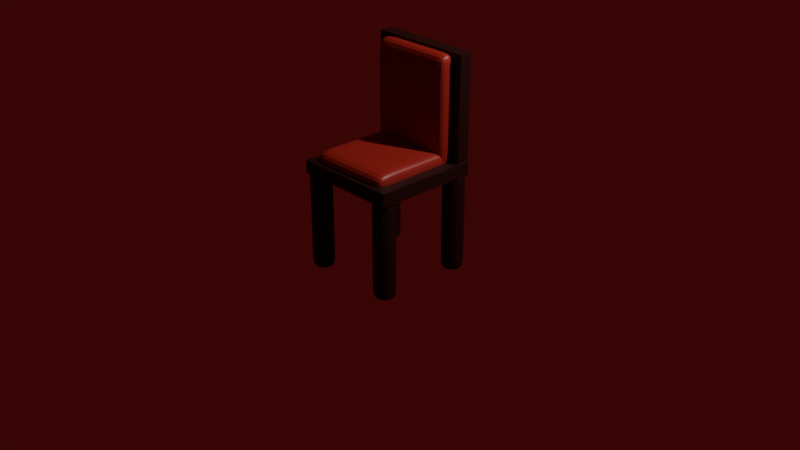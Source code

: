 # Source: chair1.blend  (saved by Blender 5.2.44; exported with 4.5.12 LTS)
import bpy
from mathutils import Matrix  # noqa: F401  (used for matrix-valued properties, if any)

bpy.ops.wm.read_factory_settings(use_empty=True)
scene = bpy.context.scene
scene.name = 'Scene'

# ---- collections
col_collection = bpy.data.collections.new('Collection'); scene.collection.children.link(col_collection)

# ---- materials (node trees are filled in below, after node groups)
mat_material_007 = bpy.data.materials.new('Material.007')
mat_material_004 = bpy.data.materials.new('Material.004')
mat_material_001 = bpy.data.materials.new('Material.001')
mat_material_002 = bpy.data.materials.new('Material.002')
mat_material_005 = bpy.data.materials.new('Material.005')
mat_material_003 = bpy.data.materials.new('Material.003')
mat_material_006 = bpy.data.materials.new('Material.006')
mat_material_009 = bpy.data.materials.new('Material.009')

# ---- material node trees
mat_material_007.use_nodes = True; mat_material_007.node_tree.nodes.clear()
_N = mat_material_007.node_tree.nodes; _L = mat_material_007.node_tree.links
n0 = _N.new('ShaderNodeBsdfPrincipled'); n0.name = 'Principled BSDF'; n0.location = (-200, 100)
n0.inputs[0].default_value = (0.02122, 0.003035, 0.001214, 1.0)
n0.inputs[10].default_value = 0.005
n1 = _N.new('ShaderNodeOutputMaterial'); n1.name = 'Material Output'; n1.location = (200, 100)
_L.new(n0.outputs[0], n1.inputs[0])
n1.is_active_output = True
mat_material_004.use_nodes = True; mat_material_004.node_tree.nodes.clear()
_N = mat_material_004.node_tree.nodes; _L = mat_material_004.node_tree.links
n0 = _N.new('ShaderNodeBsdfPrincipled'); n0.name = 'Principled BSDF'; n0.location = (-200, 100)
n0.inputs[0].default_value = (0.02122, 0.003035, 0.001214, 1.0)
n0.inputs[10].default_value = 0.005
n1 = _N.new('ShaderNodeOutputMaterial'); n1.name = 'Material Output'; n1.location = (200, 100)
_L.new(n0.outputs[0], n1.inputs[0])
n1.is_active_output = True
mat_material_001.use_nodes = True; mat_material_001.node_tree.nodes.clear()
_N = mat_material_001.node_tree.nodes; _L = mat_material_001.node_tree.links
n0 = _N.new('ShaderNodeBsdfPrincipled'); n0.name = 'Principled BSDF'; n0.location = (-200, 100)
n0.inputs[0].default_value = (0.3372, 0.01938, 0.01444, 1.0)
n0.inputs[10].default_value = 0.005
n1 = _N.new('ShaderNodeOutputMaterial'); n1.name = 'Material Output'; n1.location = (200, 100)
_L.new(n0.outputs[0], n1.inputs[0])
n1.is_active_output = True
mat_material_002.use_nodes = True; mat_material_002.node_tree.nodes.clear()
_N = mat_material_002.node_tree.nodes; _L = mat_material_002.node_tree.links
n0 = _N.new('ShaderNodeBsdfPrincipled'); n0.name = 'Principled BSDF'; n0.location = (-200, 100)
n0.inputs[0].default_value = (0.3372, 0.01938, 0.01444, 1.0)
n0.inputs[10].default_value = 0.005
n1 = _N.new('ShaderNodeOutputMaterial'); n1.name = 'Material Output'; n1.location = (200, 100)
_L.new(n0.outputs[0], n1.inputs[0])
n1.is_active_output = True
mat_material_005.use_nodes = True; mat_material_005.node_tree.nodes.clear()
_N = mat_material_005.node_tree.nodes; _L = mat_material_005.node_tree.links
n0 = _N.new('ShaderNodeBsdfPrincipled'); n0.name = 'Principled BSDF'; n0.location = (-200, 100)
n0.inputs[0].default_value = (0.02122, 0.003035, 0.001214, 1.0)
n0.inputs[10].default_value = 0.005
n1 = _N.new('ShaderNodeOutputMaterial'); n1.name = 'Material Output'; n1.location = (200, 100)
_L.new(n0.outputs[0], n1.inputs[0])
n1.is_active_output = True
mat_material_003.use_nodes = True; mat_material_003.node_tree.nodes.clear()
_N = mat_material_003.node_tree.nodes; _L = mat_material_003.node_tree.links
n0 = _N.new('ShaderNodeBsdfPrincipled'); n0.name = 'Principled BSDF'; n0.location = (-200, 100)
n0.inputs[0].default_value = (0.02122, 0.003035, 0.001214, 1.0)
n0.inputs[10].default_value = 0.005
n1 = _N.new('ShaderNodeOutputMaterial'); n1.name = 'Material Output'; n1.location = (200, 100)
_L.new(n0.outputs[0], n1.inputs[0])
n1.is_active_output = True
mat_material_006.use_nodes = True; mat_material_006.node_tree.nodes.clear()
_N = mat_material_006.node_tree.nodes; _L = mat_material_006.node_tree.links
n0 = _N.new('ShaderNodeBsdfPrincipled'); n0.name = 'Principled BSDF'; n0.location = (-200, 100)
n0.inputs[0].default_value = (0.02122, 0.003035, 0.001214, 1.0)
n0.inputs[10].default_value = 0.005
n1 = _N.new('ShaderNodeOutputMaterial'); n1.name = 'Material Output'; n1.location = (200, 100)
_L.new(n0.outputs[0], n1.inputs[0])
n1.is_active_output = True
mat_material_009.use_nodes = True; mat_material_009.node_tree.nodes.clear()
_N = mat_material_009.node_tree.nodes; _L = mat_material_009.node_tree.links
n0 = _N.new('ShaderNodeBsdfPrincipled'); n0.name = 'Principled BSDF'; n0.location = (-200, 100)
n0.inputs[0].default_value = (0.02122, 0.003035, 0.001214, 1.0)
n0.inputs[10].default_value = 0.005
n1 = _N.new('ShaderNodeOutputMaterial'); n1.name = 'Material Output'; n1.location = (200, 100)
_L.new(n0.outputs[0], n1.inputs[0])
n1.is_active_output = True

# ---- world
world_world = bpy.data.worlds.new('World'); scene.world = world_world
world_world.use_nodes = True; world_world.node_tree.nodes.clear()
_N = world_world.node_tree.nodes; _L = world_world.node_tree.links
n0 = _N.new('ShaderNodeOutputWorld'); n0.name = 'World Output'; n0.location = (200, 100)
n1 = _N.new('ShaderNodeBackground'); n1.name = 'Background'; n1.location = (-200, 100)
n1.inputs[0].default_value = (0.05088, 0.003389, 0.003902, 1.0)
_L.new(n1.outputs[0], n0.inputs[0])
n0.is_active_output = True
world_world.color = (0.05088, 0.05088, 0.05088)
world_world.sun_shadow_jitter_overblur = 0.0

# ---- cameras
cam_camera = bpy.data.cameras.new('Camera')
cam_camera.clip_end = 100.0
cam_camera.ortho_scale = 7.314

# ---- lights
light_light = bpy.data.lights.new('Light', 'POINT')
light_light.energy = 1000.0
light_light.shadow_soft_size = 0.1

# ---- meshes
me_cylinder_005 = bpy.data.meshes.new('Cylinder.005')
me_cylinder_005.from_pydata([(0.0, 0.77, -0.065), (0.0, 0.77, 0.065), (0.77, 0.0, -0.065), (0.77, 0.0, 0.065), (0.0, -0.77, -0.065), (0.0, -0.77, 0.065), (-0.77, 0.0, -0.065), (-0.77, 0.0, 0.065)], [], [(0, 1, 3, 2), (2, 3, 5, 4), (3, 1, 7, 5), (4, 5, 7, 6), (6, 7, 1, 0), (0, 2, 4, 6)])
_uv = me_cylinder_005.uv_layers.new(name='UVMap')
_uv.uv.foreach_set('vector', [1.0, 0.5, 1.0, 1.0, 0.75, 1.0, 0.75, 0.5, 0.75, 0.5, 0.75, 1.0, 0.5, 1.0, 0.5, 0.5, 0.49, 0.25, 0.25, 0.49, 0.01, 0.25, 0.25, 0.01, 0.5, 0.5, 0.5, 1.0, 0.25, 1.0, 0.25, 0.5, 0.25, 0.5, 0.25, 1.0, 0.0, 1.0, 0.0, 0.5, 0.75, 0.49, 0.99, 0.25, 0.75, 0.01, 0.51, 0.25])
me_cylinder_005.materials.append(mat_material_007)
me_cylinder_005.update()
me_cylinder_007 = bpy.data.meshes.new('Cylinder.007')
me_cylinder_007.from_pydata([(0.0, 0.77, -4.545), (0.0, 0.77, 4.545), (0.77, 0.0, -4.545), (0.77, 0.0, 4.545), (0.0, -0.77, -4.545), (0.0, -0.77, 4.545), (-0.77, 0.0, -4.545), (-0.77, 0.0, 4.545), (0.0, 0.77, 3.743), (0.77, 0.0, 3.743), (0.0, -0.77, 3.743), (-0.77, 0.0, 3.743), (0.77, 0.0, -3.914), (0.0, -0.77, -3.914), (-0.77, 0.0, -3.914), (0.0, 0.77, -3.914)], [], [(8, 1, 3, 9), (9, 3, 5, 10), (3, 1, 7, 5), (10, 5, 7, 11), (11, 7, 1, 8), (0, 2, 4, 6), (14, 11, 8, 15), (13, 10, 11, 14), (12, 9, 10, 13), (15, 8, 9, 12), (0, 15, 12, 2), (2, 12, 13, 4), (4, 13, 14, 6), (6, 14, 15, 0)])
_uv = me_cylinder_007.uv_layers.new(name='UVMap')
_uv.uv.foreach_set('vector', [1.0, 0.9559, 1.0, 1.0, 0.75, 1.0, 0.75, 0.9559, 0.75, 0.9559, 0.75, 1.0, 0.5, 1.0, 0.5, 0.9559, 0.49, 0.25, 0.25, 0.49, 0.01, 0.25, 0.25, 0.01, 0.5, 0.9559, 0.5, 1.0, 0.25, 1.0, 0.25, 0.9559, 0.25, 0.9559, 0.25, 1.0, 0.0, 1.0, 0.0, 0.9559, 0.75, 0.49, 0.99, 0.25, 0.75, 0.01, 0.51, 0.25, 0.25, 0.5347, 0.25, 0.9559, 0.0, 0.9559, 0.0, 0.5347, 0.5, 0.5347, 0.5, 0.9559, 0.25, 0.9559, 0.25, 0.5347, 0.75, 0.5347, 0.75, 0.9559, 0.5, 0.9559, 0.5, 0.5347, 1.0, 0.5347, 1.0, 0.9559, 0.75, 0.9559, 0.75, 0.5347, 1.0, 0.5, 1.0, 0.5347, 0.75, 0.5347, 0.75, 0.5, 0.75, 0.5, 0.75, 0.5347, 0.5, 0.5347, 0.5, 0.5, 0.5, 0.5, 0.5, 0.5347, 0.25, 0.5347, 0.25, 0.5, 0.25, 0.5, 0.25, 0.5347, 0.0, 0.5347, 0.0, 0.5])
me_cylinder_007.materials.append(mat_material_004)
me_cylinder_007.update()
me_cube_005 = bpy.data.meshes.new('Cube.005')
me_cube_005.from_pydata([(-0.55, -0.55, -0.55), (-0.55, -0.55, 0.55), (-0.55, 0.55, -0.55), (-0.55, 0.55, 0.55), (0.55, -0.55, -0.55), (0.55, -0.55, 0.55), (0.55, 0.55, -0.55), (0.55, 0.55, 0.55), (0.4249, 0.55, -0.55), (0.4249, 0.55, 0.55), (0.4249, -0.55, -0.55), (0.4249, -0.55, 0.55), (-0.3872, 0.55, -0.55), (-0.3872, -0.55, 0.55), (-0.3872, 0.55, 0.55), (-0.3872, -0.55, -0.55), (-0.55, -0.55, 0.3385), (-0.55, 0.55, 0.3385), (0.55, 0.55, 0.3385), (0.55, -0.55, 0.3385), (0.4249, -0.55, 0.3385), (0.4249, 0.55, 0.3385), (-0.3872, 0.55, 0.3385), (-0.3872, -0.55, 0.3385), (-0.55, 0.55, -0.2644), (0.55, 0.55, -0.2644), (0.55, -0.55, -0.2644), (0.4249, -0.55, -0.2644), (0.4249, 0.55, -0.2644), (-0.3872, 0.55, -0.2644), (-0.3872, -0.55, -0.2644), (-0.55, -0.55, -0.2644)], [], [(16, 1, 3, 17), (21, 9, 7, 18), (18, 7, 5, 19), (23, 13, 1, 16), (8, 6, 4, 10), (14, 3, 1, 13), (7, 9, 11, 5), (12, 8, 10, 15), (19, 5, 11, 20), (22, 14, 9, 21), (17, 3, 14, 22), (2, 12, 15, 0), (9, 14, 13, 11), (20, 11, 13, 23), (27, 20, 23, 30), (24, 17, 22, 29), (29, 22, 21, 28), (26, 19, 20, 27), (30, 23, 16, 31), (25, 18, 19, 26), (28, 21, 18, 25), (31, 16, 17, 24), (0, 31, 24, 2), (8, 28, 25, 6), (6, 25, 26, 4), (15, 30, 31, 0), (4, 26, 27, 10), (12, 29, 28, 8), (2, 24, 29, 12), (10, 27, 30, 15)])
_uv = me_cube_005.uv_layers.new(name='UVMap')
_uv.uv.foreach_set('vector', [0.5769, 0.0, 0.625, 0.0, 0.625, 0.25, 0.5769, 0.25, 0.5769, 0.4716, 0.625, 0.4716, 0.625, 0.5, 0.5769, 0.5, 0.5769, 0.5, 0.625, 0.5, 0.625, 0.75, 0.5769, 0.75, 0.5769, 0.963, 0.625, 0.963, 0.625, 1.0, 0.5769, 1.0, 0.3466, 0.5, 0.375, 0.5, 0.375, 0.75, 0.3466, 0.75, 0.838, 0.5, 0.875, 0.5, 0.875, 0.75, 0.838, 0.75, 0.625, 0.5, 0.6534, 0.5, 0.6534, 0.75, 0.625, 0.75, 0.162, 0.5, 0.3466, 0.5, 0.3466, 0.75, 0.162, 0.75, 0.5769, 0.75, 0.625, 0.75, 0.625, 0.7784, 0.5769, 0.7784, 0.5769, 0.287, 0.625, 0.287, 0.625, 0.4716, 0.5769, 0.4716, 0.5769, 0.25, 0.625, 0.25, 0.625, 0.287, 0.5769, 0.287, 0.125, 0.5, 0.162, 0.5, 0.162, 0.75, 0.125, 0.75, 0.6534, 0.5, 0.838, 0.5, 0.838, 0.75, 0.6534, 0.75, 0.5769, 0.7784, 0.625, 0.7784, 0.625, 0.963, 0.5769, 0.963, 0.4399, 0.7784, 0.5769, 0.7784, 0.5769, 0.963, 0.4399, 0.963, 0.4399, 0.25, 0.5769, 0.25, 0.5769, 0.287, 0.4399, 0.287, 0.4399, 0.287, 0.5769, 0.287, 0.5769, 0.4716, 0.4399, 0.4716, 0.4399, 0.75, 0.5769, 0.75, 0.5769, 0.7784, 0.4399, 0.7784, 0.4399, 0.963, 0.5769, 0.963, 0.5769, 1.0, 0.4399, 1.0, 0.4399, 0.5, 0.5769, 0.5, 0.5769, 0.75, 0.4399, 0.75, 0.4399, 0.4716, 0.5769, 0.4716, 0.5769, 0.5, 0.4399, 0.5, 0.4399, 0.0, 0.5769, 0.0, 0.5769, 0.25, 0.4399, 0.25, 0.375, 0.0, 0.4399, 0.0, 0.4399, 0.25, 0.375, 0.25, 0.375, 0.4716, 0.4399, 0.4716, 0.4399, 0.5, 0.375, 0.5, 0.375, 0.5, 0.4399, 0.5, 0.4399, 0.75, 0.375, 0.75, 0.375, 0.963, 0.4399, 0.963, 0.4399, 1.0, 0.375, 1.0, 0.375, 0.75, 0.4399, 0.75, 0.4399, 0.7784, 0.375, 0.7784, 0.375, 0.287, 0.4399, 0.287, 0.4399, 0.4716, 0.375, 0.4716, 0.375, 0.25, 0.4399, 0.25, 0.4399, 0.287, 0.375, 0.287, 0.375, 0.7784, 0.4399, 0.7784, 0.4399, 0.963, 0.375, 0.963])
me_cube_005.materials.append(mat_material_001)
me_cube_005.update()
me_cube_006 = bpy.data.meshes.new('Cube.006')
me_cube_006.from_pydata([(-0.55, -0.55, -0.55), (-0.55, -0.55, 0.55), (-0.55, 0.55, -0.55), (-0.55, 0.55, 0.55), (0.55, -0.55, -0.55), (0.55, -0.55, 0.55), (0.55, 0.55, -0.55), (0.55, 0.55, 0.55), (0.4249, 0.55, -0.55), (0.4249, 0.55, 0.55), (0.4249, -0.55, -0.55), (0.4249, -0.55, 0.55), (-0.3872, 0.55, -0.55), (-0.3872, -0.55, 0.55), (-0.3872, 0.55, 0.55), (-0.3872, -0.55, -0.55), (-0.55, -0.55, 0.3385), (-0.55, 0.55, 0.3385), (0.55, 0.55, 0.3385), (0.55, -0.55, 0.3385), (0.4249, -0.55, 0.3385), (0.4249, 0.55, 0.3385), (-0.3872, 0.55, 0.3385), (-0.3872, -0.55, 0.3385), (-0.55, 0.55, -0.2644), (0.55, 0.55, -0.2644), (0.55, -0.55, -0.2644), (0.4249, -0.55, -0.2644), (0.4249, 0.55, -0.2644), (-0.3872, 0.55, -0.2644), (-0.3872, -0.55, -0.2644), (-0.55, -0.55, -0.2644)], [], [(16, 1, 3, 17), (21, 9, 7, 18), (18, 7, 5, 19), (23, 13, 1, 16), (8, 6, 4, 10), (14, 3, 1, 13), (7, 9, 11, 5), (12, 8, 10, 15), (19, 5, 11, 20), (22, 14, 9, 21), (17, 3, 14, 22), (2, 12, 15, 0), (9, 14, 13, 11), (20, 11, 13, 23), (27, 20, 23, 30), (24, 17, 22, 29), (29, 22, 21, 28), (26, 19, 20, 27), (30, 23, 16, 31), (25, 18, 19, 26), (28, 21, 18, 25), (31, 16, 17, 24), (0, 31, 24, 2), (8, 28, 25, 6), (6, 25, 26, 4), (15, 30, 31, 0), (4, 26, 27, 10), (12, 29, 28, 8), (2, 24, 29, 12), (10, 27, 30, 15)])
_uv = me_cube_006.uv_layers.new(name='UVMap')
_uv.uv.foreach_set('vector', [0.5769, 0.0, 0.625, 0.0, 0.625, 0.25, 0.5769, 0.25, 0.5769, 0.4716, 0.625, 0.4716, 0.625, 0.5, 0.5769, 0.5, 0.5769, 0.5, 0.625, 0.5, 0.625, 0.75, 0.5769, 0.75, 0.5769, 0.963, 0.625, 0.963, 0.625, 1.0, 0.5769, 1.0, 0.3466, 0.5, 0.375, 0.5, 0.375, 0.75, 0.3466, 0.75, 0.838, 0.5, 0.875, 0.5, 0.875, 0.75, 0.838, 0.75, 0.625, 0.5, 0.6534, 0.5, 0.6534, 0.75, 0.625, 0.75, 0.162, 0.5, 0.3466, 0.5, 0.3466, 0.75, 0.162, 0.75, 0.5769, 0.75, 0.625, 0.75, 0.625, 0.7784, 0.5769, 0.7784, 0.5769, 0.287, 0.625, 0.287, 0.625, 0.4716, 0.5769, 0.4716, 0.5769, 0.25, 0.625, 0.25, 0.625, 0.287, 0.5769, 0.287, 0.125, 0.5, 0.162, 0.5, 0.162, 0.75, 0.125, 0.75, 0.6534, 0.5, 0.838, 0.5, 0.838, 0.75, 0.6534, 0.75, 0.5769, 0.7784, 0.625, 0.7784, 0.625, 0.963, 0.5769, 0.963, 0.4399, 0.7784, 0.5769, 0.7784, 0.5769, 0.963, 0.4399, 0.963, 0.4399, 0.25, 0.5769, 0.25, 0.5769, 0.287, 0.4399, 0.287, 0.4399, 0.287, 0.5769, 0.287, 0.5769, 0.4716, 0.4399, 0.4716, 0.4399, 0.75, 0.5769, 0.75, 0.5769, 0.7784, 0.4399, 0.7784, 0.4399, 0.963, 0.5769, 0.963, 0.5769, 1.0, 0.4399, 1.0, 0.4399, 0.5, 0.5769, 0.5, 0.5769, 0.75, 0.4399, 0.75, 0.4399, 0.4716, 0.5769, 0.4716, 0.5769, 0.5, 0.4399, 0.5, 0.4399, 0.0, 0.5769, 0.0, 0.5769, 0.25, 0.4399, 0.25, 0.375, 0.0, 0.4399, 0.0, 0.4399, 0.25, 0.375, 0.25, 0.375, 0.4716, 0.4399, 0.4716, 0.4399, 0.5, 0.375, 0.5, 0.375, 0.5, 0.4399, 0.5, 0.4399, 0.75, 0.375, 0.75, 0.375, 0.963, 0.4399, 0.963, 0.4399, 1.0, 0.375, 1.0, 0.375, 0.75, 0.4399, 0.75, 0.4399, 0.7784, 0.375, 0.7784, 0.375, 0.287, 0.4399, 0.287, 0.4399, 0.4716, 0.375, 0.4716, 0.375, 0.25, 0.4399, 0.25, 0.4399, 0.287, 0.375, 0.287, 0.375, 0.7784, 0.4399, 0.7784, 0.4399, 0.963, 0.375, 0.963])
me_cube_006.materials.append(mat_material_002)
me_cube_006.update()
me_cylinder_001 = bpy.data.meshes.new('Cylinder.001')
me_cylinder_001.from_pydata([(0.0, 0.77, -4.545), (0.0, 0.77, 4.545), (0.77, 0.0, -4.545), (0.77, 0.0, 4.545), (0.0, -0.77, -4.545), (0.0, -0.77, 4.545), (-0.77, 0.0, -4.545), (-0.77, 0.0, 4.545), (0.0, 0.77, 3.743), (0.77, 0.0, 3.743), (0.0, -0.77, 3.743), (-0.77, 0.0, 3.743), (0.77, 0.0, -3.914), (0.0, -0.77, -3.914), (-0.77, 0.0, -3.914), (0.0, 0.77, -3.914)], [], [(8, 1, 3, 9), (9, 3, 5, 10), (3, 1, 7, 5), (10, 5, 7, 11), (11, 7, 1, 8), (0, 2, 4, 6), (14, 11, 8, 15), (13, 10, 11, 14), (12, 9, 10, 13), (15, 8, 9, 12), (0, 15, 12, 2), (2, 12, 13, 4), (4, 13, 14, 6), (6, 14, 15, 0)])
_uv = me_cylinder_001.uv_layers.new(name='UVMap')
_uv.uv.foreach_set('vector', [1.0, 0.9559, 1.0, 1.0, 0.75, 1.0, 0.75, 0.9559, 0.75, 0.9559, 0.75, 1.0, 0.5, 1.0, 0.5, 0.9559, 0.49, 0.25, 0.25, 0.49, 0.01, 0.25, 0.25, 0.01, 0.5, 0.9559, 0.5, 1.0, 0.25, 1.0, 0.25, 0.9559, 0.25, 0.9559, 0.25, 1.0, 0.0, 1.0, 0.0, 0.9559, 0.75, 0.49, 0.99, 0.25, 0.75, 0.01, 0.51, 0.25, 0.25, 0.5347, 0.25, 0.9559, 0.0, 0.9559, 0.0, 0.5347, 0.5, 0.5347, 0.5, 0.9559, 0.25, 0.9559, 0.25, 0.5347, 0.75, 0.5347, 0.75, 0.9559, 0.5, 0.9559, 0.5, 0.5347, 1.0, 0.5347, 1.0, 0.9559, 0.75, 0.9559, 0.75, 0.5347, 1.0, 0.5, 1.0, 0.5347, 0.75, 0.5347, 0.75, 0.5, 0.75, 0.5, 0.75, 0.5347, 0.5, 0.5347, 0.5, 0.5, 0.5, 0.5, 0.5, 0.5347, 0.25, 0.5347, 0.25, 0.5, 0.25, 0.5, 0.25, 0.5347, 0.0, 0.5347, 0.0, 0.5])
me_cylinder_001.materials.append(mat_material_005)
me_cylinder_001.update()
me_cylinder_002 = bpy.data.meshes.new('Cylinder.002')
me_cylinder_002.from_pydata([(0.0, 0.77, -4.545), (0.0, 0.77, 4.545), (0.77, 0.0, -4.545), (0.77, 0.0, 4.545), (0.0, -0.77, -4.545), (0.0, -0.77, 4.545), (-0.77, 0.0, -4.545), (-0.77, 0.0, 4.545), (0.0, 0.77, 3.743), (0.77, 0.0, 3.743), (0.0, -0.77, 3.743), (-0.77, 0.0, 3.743), (0.77, 0.0, -3.914), (0.0, -0.77, -3.914), (-0.77, 0.0, -3.914), (0.0, 0.77, -3.914)], [], [(8, 1, 3, 9), (9, 3, 5, 10), (3, 1, 7, 5), (10, 5, 7, 11), (11, 7, 1, 8), (0, 2, 4, 6), (14, 11, 8, 15), (13, 10, 11, 14), (12, 9, 10, 13), (15, 8, 9, 12), (0, 15, 12, 2), (2, 12, 13, 4), (4, 13, 14, 6), (6, 14, 15, 0)])
_uv = me_cylinder_002.uv_layers.new(name='UVMap')
_uv.uv.foreach_set('vector', [1.0, 0.9559, 1.0, 1.0, 0.75, 1.0, 0.75, 0.9559, 0.75, 0.9559, 0.75, 1.0, 0.5, 1.0, 0.5, 0.9559, 0.49, 0.25, 0.25, 0.49, 0.01, 0.25, 0.25, 0.01, 0.5, 0.9559, 0.5, 1.0, 0.25, 1.0, 0.25, 0.9559, 0.25, 0.9559, 0.25, 1.0, 0.0, 1.0, 0.0, 0.9559, 0.75, 0.49, 0.99, 0.25, 0.75, 0.01, 0.51, 0.25, 0.25, 0.5347, 0.25, 0.9559, 0.0, 0.9559, 0.0, 0.5347, 0.5, 0.5347, 0.5, 0.9559, 0.25, 0.9559, 0.25, 0.5347, 0.75, 0.5347, 0.75, 0.9559, 0.5, 0.9559, 0.5, 0.5347, 1.0, 0.5347, 1.0, 0.9559, 0.75, 0.9559, 0.75, 0.5347, 1.0, 0.5, 1.0, 0.5347, 0.75, 0.5347, 0.75, 0.5, 0.75, 0.5, 0.75, 0.5347, 0.5, 0.5347, 0.5, 0.5, 0.5, 0.5, 0.5, 0.5347, 0.25, 0.5347, 0.25, 0.5, 0.25, 0.5, 0.25, 0.5347, 0.0, 0.5347, 0.0, 0.5])
me_cylinder_002.materials.append(mat_material_003)
me_cylinder_002.update()
me_cylinder_003 = bpy.data.meshes.new('Cylinder.003')
me_cylinder_003.from_pydata([(0.0, 0.77, -4.545), (0.0, 0.77, 4.545), (0.77, 0.0, -4.545), (0.77, 0.0, 4.545), (0.0, -0.77, -4.545), (0.0, -0.77, 4.545), (-0.77, 0.0, -4.545), (-0.77, 0.0, 4.545), (0.0, 0.77, 3.743), (0.77, 0.0, 3.743), (0.0, -0.77, 3.743), (-0.77, 0.0, 3.743), (0.77, 0.0, -3.914), (0.0, -0.77, -3.914), (-0.77, 0.0, -3.914), (0.0, 0.77, -3.914)], [], [(8, 1, 3, 9), (9, 3, 5, 10), (3, 1, 7, 5), (10, 5, 7, 11), (11, 7, 1, 8), (0, 2, 4, 6), (14, 11, 8, 15), (13, 10, 11, 14), (12, 9, 10, 13), (15, 8, 9, 12), (0, 15, 12, 2), (2, 12, 13, 4), (4, 13, 14, 6), (6, 14, 15, 0)])
_uv = me_cylinder_003.uv_layers.new(name='UVMap')
_uv.uv.foreach_set('vector', [1.0, 0.9559, 1.0, 1.0, 0.75, 1.0, 0.75, 0.9559, 0.75, 0.9559, 0.75, 1.0, 0.5, 1.0, 0.5, 0.9559, 0.49, 0.25, 0.25, 0.49, 0.01, 0.25, 0.25, 0.01, 0.5, 0.9559, 0.5, 1.0, 0.25, 1.0, 0.25, 0.9559, 0.25, 0.9559, 0.25, 1.0, 0.0, 1.0, 0.0, 0.9559, 0.75, 0.49, 0.99, 0.25, 0.75, 0.01, 0.51, 0.25, 0.25, 0.5347, 0.25, 0.9559, 0.0, 0.9559, 0.0, 0.5347, 0.5, 0.5347, 0.5, 0.9559, 0.25, 0.9559, 0.25, 0.5347, 0.75, 0.5347, 0.75, 0.9559, 0.5, 0.9559, 0.5, 0.5347, 1.0, 0.5347, 1.0, 0.9559, 0.75, 0.9559, 0.75, 0.5347, 1.0, 0.5, 1.0, 0.5347, 0.75, 0.5347, 0.75, 0.5, 0.75, 0.5, 0.75, 0.5347, 0.5, 0.5347, 0.5, 0.5, 0.5, 0.5, 0.5, 0.5347, 0.25, 0.5347, 0.25, 0.5, 0.25, 0.5, 0.25, 0.5347, 0.0, 0.5347, 0.0, 0.5])
me_cylinder_003.materials.append(mat_material_006)
me_cylinder_003.update()
me_cylinder_004 = bpy.data.meshes.new('Cylinder.004')
me_cylinder_004.from_pydata([(0.0, 0.77, -0.065), (0.0, 0.77, 0.065), (0.77, 0.0, -0.065), (0.77, 0.0, 0.065), (0.0, -0.77, -0.065), (0.0, -0.77, 0.065), (-0.77, 0.0, -0.065), (-0.77, 0.0, 0.065)], [], [(0, 1, 3, 2), (2, 3, 5, 4), (3, 1, 7, 5), (4, 5, 7, 6), (6, 7, 1, 0), (0, 2, 4, 6)])
_uv = me_cylinder_004.uv_layers.new(name='UVMap')
_uv.uv.foreach_set('vector', [1.0, 0.5, 1.0, 1.0, 0.75, 1.0, 0.75, 0.5, 0.75, 0.5, 0.75, 1.0, 0.5, 1.0, 0.5, 0.5, 0.49, 0.25, 0.25, 0.49, 0.01, 0.25, 0.25, 0.01, 0.5, 0.5, 0.5, 1.0, 0.25, 1.0, 0.25, 0.5, 0.25, 0.5, 0.25, 1.0, 0.0, 1.0, 0.0, 0.5, 0.75, 0.49, 0.99, 0.25, 0.75, 0.01, 0.51, 0.25])
me_cylinder_004.materials.append(mat_material_009)
me_cylinder_004.update()

# ---- objects
ob_light = bpy.data.objects.new('Light', light_light)
ob_camera = bpy.data.objects.new('Camera', cam_camera)
ob_cylinder_004 = bpy.data.objects.new('Cylinder.004', me_cylinder_005)
ob_cylinder_002 = bpy.data.objects.new('Cylinder.002', me_cylinder_007)
ob_cube_001 = bpy.data.objects.new('Cube.001', me_cube_005)
ob_cube_002 = bpy.data.objects.new('Cube.002', me_cube_006)
ob_cylinder_001 = bpy.data.objects.new('Cylinder.001', me_cylinder_001)
ob_cylinder_003 = bpy.data.objects.new('Cylinder.003', me_cylinder_002)
ob_cylinder_005 = bpy.data.objects.new('Cylinder.005', me_cylinder_003)
ob_cylinder_006 = bpy.data.objects.new('Cylinder.006', me_cylinder_004)

# ---- transforms, parenting, visibility, modifiers, constraints
ob_light.location = (4.0, 1.122, 5.904)
ob_light.rotation_euler = (0.6503, 0.05522, 1.907)
ob_light.lock_rotations_4d = False
ob_light.empty_display_type = 'ARROWS'
ob_light.color = (0.0, 0.0, 0.0, 0.0)
ob_light.lineart.crease_threshold = 0.0
ob_camera.location = (7.359, -6.926, 4.958)
ob_camera.rotation_euler = (1.109, 0.0, 0.8149)
ob_camera.lock_rotations_4d = False
ob_camera.empty_display_type = 'ARROWS'
ob_camera.color = (0.0, 0.0, 0.0, 0.0)
ob_camera.display_type = 'WIRE'
ob_camera.lineart.crease_threshold = 0.0
ob_cylinder_004.location = (0.4476, -0.5738, 0.8793)
ob_cylinder_004.rotation_euler = (-5.772e-05, -5.436e-05, 0.7819)
ob_cylinder_004.scale = (0.9659, 0.9654, 1.0)
ob_cylinder_002.location = (0.009292, -0.9986, 0.354)
ob_cylinder_002.rotation_euler = (0.001431, -0.0009466, 0.718)
ob_cylinder_002.scale = (0.2085, 0.208, 0.1135)
_m = ob_cylinder_002.modifiers.new('Subdivision', 'SUBSURF')
ob_cube_001.location = (0.4402, -0.2124, 1.429)
ob_cube_001.rotation_euler = (0.0, -0.0, 0.001072)
ob_cube_001.scale = (0.7853, 0.1639, 1.0)
_m = ob_cube_001.modifiers.new('Subdivision', 'SUBSURF')
ob_cube_002.location = (0.4336, -0.6147, 0.9602)
ob_cube_002.rotation_euler = (-1.576, 0.0051, 0.009036)
ob_cube_002.scale = (0.7853, 0.1639, 0.8064)
_m = ob_cube_002.modifiers.new('Subdivision', 'SUBSURF')
ob_cylinder_001.location = (0.8625, -0.9959, 0.354)
ob_cylinder_001.rotation_euler = (0.001431, -0.0009466, 0.718)
ob_cylinder_001.scale = (0.2085, 0.208, 0.1135)
_m = ob_cylinder_001.modifiers.new('Subdivision', 'SUBSURF')
ob_cylinder_003.location = (0.009292, -0.136, 0.354)
ob_cylinder_003.rotation_euler = (0.001431, -0.0009466, 0.718)
ob_cylinder_003.scale = (0.2085, 0.208, 0.1135)
_m = ob_cylinder_003.modifiers.new('Subdivision', 'SUBSURF')
ob_cylinder_005.location = (0.8793, -0.136, 0.354)
ob_cylinder_005.rotation_euler = (0.001431, -0.0009466, 0.718)
ob_cylinder_005.scale = (0.2085, 0.208, 0.1135)
_m = ob_cylinder_005.modifiers.new('Subdivision', 'SUBSURF')
ob_cylinder_006.location = (0.4431, -0.1046, 1.465)
ob_cylinder_006.rotation_euler = (1.556, -0.7818, 0.01012)
ob_cylinder_006.scale = (0.9522, 0.9522, 1.0)

# ---- collection membership
col_collection.objects.link(ob_light)
col_collection.objects.link(ob_camera)
col_collection.objects.link(ob_cylinder_004)
col_collection.objects.link(ob_cylinder_002)
col_collection.objects.link(ob_cube_001)
col_collection.objects.link(ob_cube_002)
col_collection.objects.link(ob_cylinder_001)
col_collection.objects.link(ob_cylinder_003)
col_collection.objects.link(ob_cylinder_005)
col_collection.objects.link(ob_cylinder_006)

# ---- scene / render settings (as saved in the file)
scene.camera = ob_camera
scene.frame_start = 1; scene.frame_end = 250; scene.frame_set(1)
scene.render.engine = 'BLENDER_EEVEE_NEXT'
scene.render.bake_bias = 0.0
scene.render.bake_samples = 0
scene.render.compositor_device = 'GPU'
scene.eevee.use_volume_custom_range = False
scene.eevee.fast_gi_thickness_near = 0.1
scene.eevee.fast_gi_thickness_far = 0.0
scene.eevee.ray_tracing_options.screen_trace_thickness = 0.1
bpy.context.view_layer.update()
